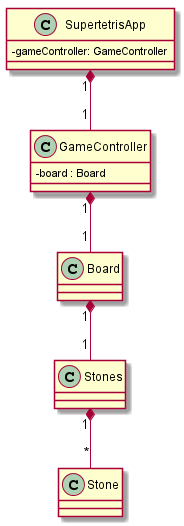

The diagram above was rendered by PlantUML. Its source (embedded in the PNG):
@startuml
skinparam classAttributeIconSize 0


SupertetrisApp "1" *-- "1" GameController
GameController "1" *-- "1" Board
Board "1" *-- "1" Stones
Stones "1" *-- "*" Stone


class SupertetrisApp {
    -gameController: GameController
}

class GameController {
    -board : Board
}

class Board {

}

class Stones {

}

class Stone {

}

@enduml